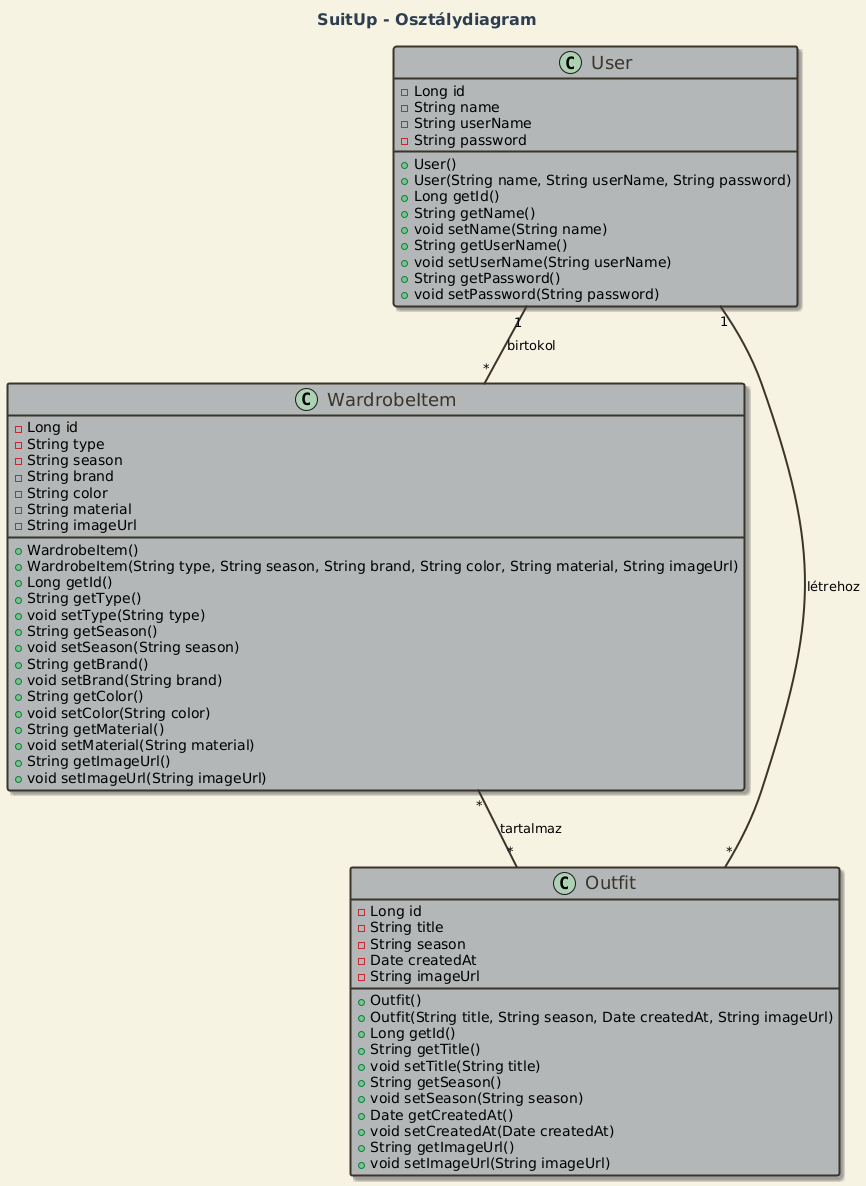

The diagram above was rendered by PlantUML. Its source (embedded in the PNG):
@startuml
title SuitUp - Osztálydiagram 

skinparam backgroundColor #F7F3E3
skinparam class {
  BackgroundColor #B3B6B7
  BorderColor #3B352B
  FontColor #3B352B
  ArrowColor #3B352B
  FontSize 18
  FontName Arial
}
skinparam titleFontColor #2C3E50
skinparam titleFontSize 16
skinparam ArrowColor #3B352B
skinparam shadowing true
skinparam ClassBorderThickness 2
skinparam ArrowThickness 2

class User {
  - Long id
  - String name
  - String userName
  - String password

  + User()
  + User(String name, String userName, String password)
  + Long getId()
  + String getName()
  + void setName(String name)
  + String getUserName()
  + void setUserName(String userName)
  + String getPassword()
  + void setPassword(String password)
}

class WardrobeItem {
  - Long id
  - String type
  - String season
  - String brand
  - String color
  - String material
  - String imageUrl

  + WardrobeItem()
  + WardrobeItem(String type, String season, String brand, String color, String material, String imageUrl)
  + Long getId()
  + String getType()
  + void setType(String type)
  + String getSeason()
  + void setSeason(String season)
  + String getBrand()
  + void setBrand(String brand)
  + String getColor()
  + void setColor(String color)
  + String getMaterial()
  + void setMaterial(String material)
  + String getImageUrl()
  + void setImageUrl(String imageUrl)
}

class Outfit {
  - Long id
  - String title
  - String season
  - Date createdAt
  - String imageUrl

  + Outfit()
  + Outfit(String title, String season, Date createdAt, String imageUrl)
  + Long getId()
  + String getTitle()
  + void setTitle(String title)
  + String getSeason()
  + void setSeason(String season)
  + Date getCreatedAt()
  + void setCreatedAt(Date createdAt)
  + String getImageUrl()
  + void setImageUrl(String imageUrl)
}

' === Kapcsolatok ===
User "1" -- "*" WardrobeItem : birtokol
User "1" -- "*" Outfit : létrehoz
WardrobeItem "*" -- "*" Outfit : tartalmaz
@enduml